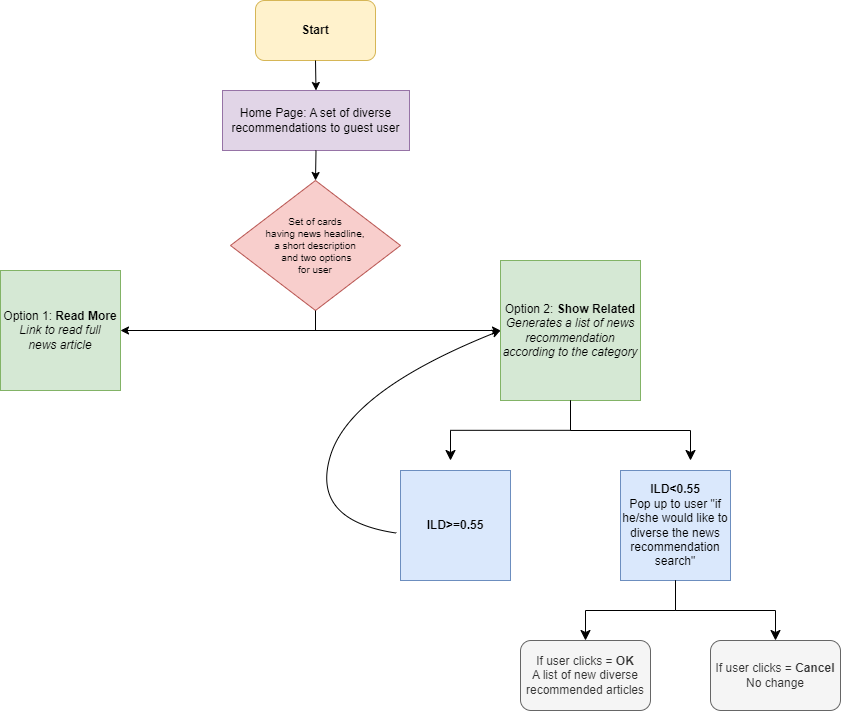

The diagram above was exported from draw.io. Its source (the exported page's mxGraphModel, read from the mxfile embedded in the PNG):
<mxGraphModel dx="1909" dy="1042" grid="1" gridSize="10" guides="1" tooltips="1" connect="1" arrows="1" fold="1" page="1" pageScale="1" pageWidth="850" pageHeight="1100" math="0" shadow="0">
  <root>
    <mxCell id="0" />
    <mxCell id="1" parent="0" />
    <mxCell id="FS35Sfxvj3yFyKYcbTRX-1" value="Start" style="rounded=1;whiteSpace=wrap;html=1;fontStyle=1;labelBackgroundColor=none;fillColor=#fff2cc;strokeColor=#d6b656;" parent="1" vertex="1">
      <mxGeometry x="365" y="30" width="120" height="60" as="geometry" />
    </mxCell>
    <mxCell id="FS35Sfxvj3yFyKYcbTRX-2" value="Home Page: A set of diverse recommendations to guest user&lt;br&gt;" style="rounded=0;whiteSpace=wrap;html=1;fontFamily=Helvetica;labelBackgroundColor=none;fillColor=#e1d5e7;strokeColor=#9673a6;" parent="1" vertex="1">
      <mxGeometry x="332" y="120" width="187" height="60" as="geometry" />
    </mxCell>
    <mxCell id="FS35Sfxvj3yFyKYcbTRX-5" value="" style="endArrow=classic;html=1;rounded=0;exitX=0.5;exitY=1;exitDx=0;exitDy=0;entryX=0.5;entryY=0;entryDx=0;entryDy=0;" parent="1" source="FS35Sfxvj3yFyKYcbTRX-1" target="FS35Sfxvj3yFyKYcbTRX-2" edge="1">
      <mxGeometry width="50" height="50" relative="1" as="geometry">
        <mxPoint x="421.5" y="90" as="sourcePoint" />
        <mxPoint x="425" y="110" as="targetPoint" />
      </mxGeometry>
    </mxCell>
    <mxCell id="FS35Sfxvj3yFyKYcbTRX-9" value="Set of cards &lt;br style=&quot;font-size: 10px;&quot;&gt;having news headline, &lt;br style=&quot;font-size: 10px;&quot;&gt;a short description&lt;br style=&quot;font-size: 10px;&quot;&gt;&amp;nbsp;and two options&lt;br style=&quot;font-size: 10px;&quot;&gt;for user" style="rhombus;whiteSpace=wrap;html=1;fontSize=10;fillColor=#f8cecc;strokeColor=#b85450;" parent="1" vertex="1">
      <mxGeometry x="340" y="210" width="170" height="130" as="geometry" />
    </mxCell>
    <mxCell id="FS35Sfxvj3yFyKYcbTRX-11" value="" style="endArrow=classic;startArrow=classic;html=1;rounded=0;entryX=0;entryY=0.5;entryDx=0;entryDy=0;exitX=1;exitY=0.5;exitDx=0;exitDy=0;" parent="1" source="FS35Sfxvj3yFyKYcbTRX-13" target="FS35Sfxvj3yFyKYcbTRX-14" edge="1">
      <mxGeometry width="50" height="50" relative="1" as="geometry">
        <mxPoint x="240" y="360" as="sourcePoint" />
        <mxPoint x="600" y="360" as="targetPoint" />
      </mxGeometry>
    </mxCell>
    <mxCell id="FS35Sfxvj3yFyKYcbTRX-12" value="" style="endArrow=none;html=1;rounded=0;entryX=0.5;entryY=1;entryDx=0;entryDy=0;" parent="1" target="FS35Sfxvj3yFyKYcbTRX-9" edge="1">
      <mxGeometry width="50" height="50" relative="1" as="geometry">
        <mxPoint x="425" y="360" as="sourcePoint" />
        <mxPoint x="450" y="220" as="targetPoint" />
      </mxGeometry>
    </mxCell>
    <mxCell id="FS35Sfxvj3yFyKYcbTRX-13" value="Option 1: &lt;b&gt;Read More&lt;/b&gt;&lt;br&gt;&lt;i style=&quot;&quot;&gt;Link to read full &lt;br&gt;news article&lt;/i&gt;" style="whiteSpace=wrap;html=1;aspect=fixed;fillColor=#d5e8d4;strokeColor=#82b366;" parent="1" vertex="1">
      <mxGeometry x="110" y="300" width="120" height="120" as="geometry" />
    </mxCell>
    <mxCell id="FS35Sfxvj3yFyKYcbTRX-14" value="Option 2: &lt;b&gt;Show Related&lt;/b&gt;&lt;br&gt;&lt;i&gt;Generates a list of news recommendation according to the category&lt;/i&gt;" style="whiteSpace=wrap;html=1;aspect=fixed;fillColor=#d5e8d4;strokeColor=#82b366;" parent="1" vertex="1">
      <mxGeometry x="610" y="290" width="140" height="140" as="geometry" />
    </mxCell>
    <mxCell id="FS35Sfxvj3yFyKYcbTRX-17" value="" style="edgeStyle=elbowEdgeStyle;elbow=vertical;endArrow=classic;html=1;curved=0;rounded=0;endSize=8;startSize=8;exitX=0.5;exitY=1;exitDx=0;exitDy=0;" parent="1" source="FS35Sfxvj3yFyKYcbTRX-14" edge="1">
      <mxGeometry width="50" height="50" relative="1" as="geometry">
        <mxPoint x="330" y="480" as="sourcePoint" />
        <mxPoint x="560" y="490" as="targetPoint" />
      </mxGeometry>
    </mxCell>
    <mxCell id="FS35Sfxvj3yFyKYcbTRX-19" value="" style="edgeStyle=elbowEdgeStyle;elbow=vertical;endArrow=classic;html=1;curved=0;rounded=0;endSize=8;startSize=8;exitX=0.5;exitY=1;exitDx=0;exitDy=0;" parent="1" source="FS35Sfxvj3yFyKYcbTRX-14" edge="1">
      <mxGeometry width="50" height="50" relative="1" as="geometry">
        <mxPoint x="690" y="440" as="sourcePoint" />
        <mxPoint x="800" y="490" as="targetPoint" />
        <Array as="points">
          <mxPoint x="700" y="460" />
          <mxPoint x="780" y="470" />
          <mxPoint x="690" y="460" />
          <mxPoint x="750" y="470" />
          <mxPoint x="740" y="460" />
        </Array>
      </mxGeometry>
    </mxCell>
    <mxCell id="FS35Sfxvj3yFyKYcbTRX-20" value="&lt;b&gt;ILD&amp;gt;=0.55&lt;/b&gt;&lt;br&gt;" style="whiteSpace=wrap;html=1;aspect=fixed;fillColor=#dae8fc;strokeColor=#6c8ebf;" parent="1" vertex="1">
      <mxGeometry x="510" y="500" width="110" height="110" as="geometry" />
    </mxCell>
    <mxCell id="FS35Sfxvj3yFyKYcbTRX-21" value="&lt;b&gt;ILD&amp;lt;0.55&lt;/b&gt;&lt;br&gt;Pop up to user &quot;if he/she would like to diverse the news recommendation search&quot;" style="whiteSpace=wrap;html=1;aspect=fixed;fillColor=#dae8fc;strokeColor=#6c8ebf;" parent="1" vertex="1">
      <mxGeometry x="730" y="500" width="110" height="110" as="geometry" />
    </mxCell>
    <mxCell id="FS35Sfxvj3yFyKYcbTRX-23" value="" style="endArrow=classic;html=1;rounded=0;exitX=0.5;exitY=1;exitDx=0;exitDy=0;entryX=0.5;entryY=0;entryDx=0;entryDy=0;" parent="1" source="FS35Sfxvj3yFyKYcbTRX-2" target="FS35Sfxvj3yFyKYcbTRX-9" edge="1">
      <mxGeometry width="50" height="50" relative="1" as="geometry">
        <mxPoint x="435" y="100" as="sourcePoint" />
        <mxPoint x="426" y="200" as="targetPoint" />
      </mxGeometry>
    </mxCell>
    <mxCell id="5gHAr5boXEQZ3HaqulOH-2" value="" style="curved=1;endArrow=classic;html=1;rounded=0;exitX=-0.036;exitY=0.569;exitDx=0;exitDy=0;exitPerimeter=0;entryX=0;entryY=0.5;entryDx=0;entryDy=0;" edge="1" parent="1" source="FS35Sfxvj3yFyKYcbTRX-20" target="FS35Sfxvj3yFyKYcbTRX-14">
      <mxGeometry width="50" height="50" relative="1" as="geometry">
        <mxPoint x="370" y="550" as="sourcePoint" />
        <mxPoint x="420" y="500" as="targetPoint" />
        <Array as="points">
          <mxPoint x="420" y="550" />
          <mxPoint x="460" y="420" />
        </Array>
      </mxGeometry>
    </mxCell>
    <mxCell id="5gHAr5boXEQZ3HaqulOH-3" value="" style="edgeStyle=elbowEdgeStyle;elbow=vertical;endArrow=classic;html=1;curved=0;rounded=0;endSize=8;startSize=8;exitX=0.5;exitY=1;exitDx=0;exitDy=0;entryX=0.5;entryY=0;entryDx=0;entryDy=0;" edge="1" parent="1" target="5gHAr5boXEQZ3HaqulOH-6">
      <mxGeometry width="50" height="50" relative="1" as="geometry">
        <mxPoint x="785" y="610" as="sourcePoint" />
        <mxPoint x="720" y="670" as="targetPoint" />
        <Array as="points">
          <mxPoint x="750" y="640" />
        </Array>
      </mxGeometry>
    </mxCell>
    <mxCell id="5gHAr5boXEQZ3HaqulOH-4" value="" style="edgeStyle=elbowEdgeStyle;elbow=vertical;endArrow=classic;html=1;curved=0;rounded=0;endSize=8;startSize=8;exitX=0.5;exitY=1;exitDx=0;exitDy=0;" edge="1" parent="1" target="5gHAr5boXEQZ3HaqulOH-5">
      <mxGeometry width="50" height="50" relative="1" as="geometry">
        <mxPoint x="785" y="610" as="sourcePoint" />
        <mxPoint x="840" y="670" as="targetPoint" />
        <Array as="points">
          <mxPoint x="805" y="640" />
          <mxPoint x="885" y="650" />
          <mxPoint x="795" y="640" />
          <mxPoint x="855" y="650" />
          <mxPoint x="845" y="640" />
        </Array>
      </mxGeometry>
    </mxCell>
    <mxCell id="5gHAr5boXEQZ3HaqulOH-5" value="If user clicks =&lt;b&gt; Cancel&lt;/b&gt;&lt;br&gt;No change" style="rounded=1;whiteSpace=wrap;html=1;fillColor=#f5f5f5;fontColor=#333333;strokeColor=#666666;" vertex="1" parent="1">
      <mxGeometry x="820" y="670" width="130" height="70" as="geometry" />
    </mxCell>
    <mxCell id="5gHAr5boXEQZ3HaqulOH-6" value="If user clicks = &lt;b&gt;OK&lt;/b&gt;&lt;br&gt;A list of new diverse recommended articles" style="rounded=1;whiteSpace=wrap;html=1;fillColor=#f5f5f5;fontColor=#333333;strokeColor=#666666;" vertex="1" parent="1">
      <mxGeometry x="630" y="670" width="130" height="70" as="geometry" />
    </mxCell>
  </root>
</mxGraphModel>